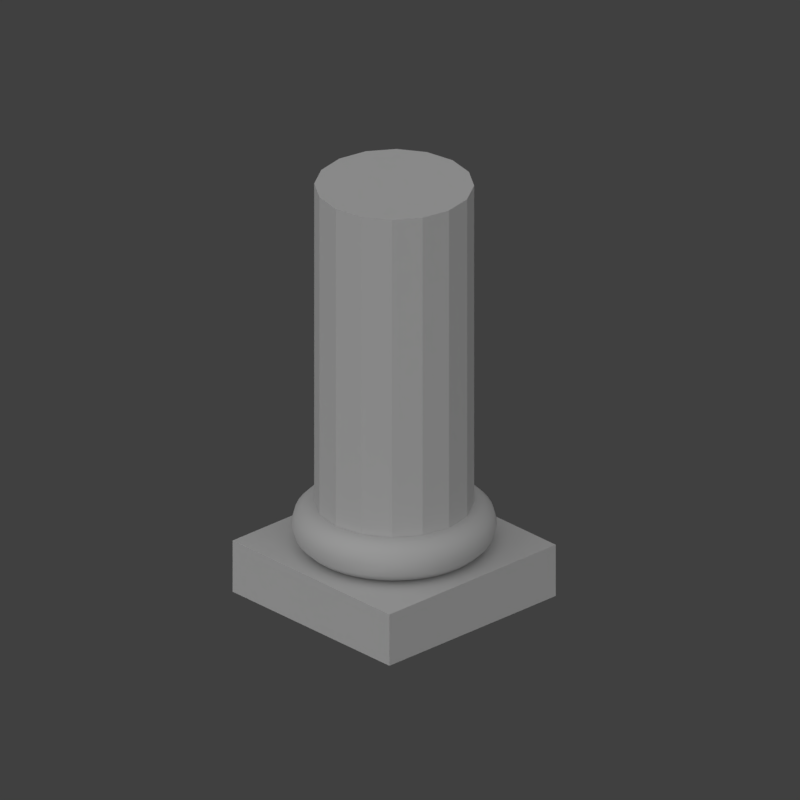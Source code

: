 # Source: marble_column_half.blend  (saved by Blender 2.79.0; exported with 4.5.12 LTS)
import bpy
from mathutils import Matrix  # noqa: F401  (used for matrix-valued properties, if any)

bpy.ops.wm.read_factory_settings(use_empty=True)
scene = bpy.context.scene
scene.name = 'Scene'

# ---- collections
col_collection_1 = bpy.data.collections.new('Collection 1'); scene.collection.children.link(col_collection_1)

# ---- materials (node trees are filled in below, after node groups)
mat_marble = bpy.data.materials.new('marble')
mat_marble.alpha_threshold = 0.0
mat_marble.use_transparent_shadow = False
mat_marble.diffuse_color = (0.6015, 0.6015, 0.6015, 1.0)
mat_marble.roughness = 0.5

# ---- material node trees

# ---- world
world_world = bpy.data.worlds.new('World'); scene.world = world_world
world_world.color = (0.05088, 0.05088, 0.05088)
world_world.use_sun_shadow = False
world_world.sun_shadow_jitter_overblur = 0.0
world_world.cycles.sampling_method = 'MANUAL'
world_world.light_settings.ao_factor = 0.05

# ---- cameras
cam_camera = bpy.data.cameras.new('Camera')
cam_camera.type = 'ORTHO'
cam_camera.clip_end = 100.0
cam_camera.lens = 35.0
cam_camera.sensor_width = 32.0
cam_camera.sensor_height = 18.0
cam_camera.ortho_scale = 7.0
cam_camera.dof.focus_distance = 0.0
cam_camera.dof.aperture_fstop = 128.0

# ---- lights
light_lamp = bpy.data.lights.new('Lamp', 'SUN')
light_lamp.transmission_factor = 0.0
light_lamp.cutoff_distance = 30.0
light_lamp.angle = 2.498
light_lamp.energy = 1.5
light_lamp.shadow_buffer_clip_start = 1.001
light_lamp.shadow_soft_size = 3.0
light_lamp.shadow_cascade_max_distance = 1000.0

# ---- meshes
me_cylinder_002 = bpy.data.meshes.new('Cylinder.002')
me_cylinder_002.from_pydata([(0.0, 0.7, -2.5), (0.0, 0.7, 0.8), (0.2679, 0.6467, -2.5), (0.2679, 0.6467, 0.8), (0.495, 0.495, -2.5), (0.495, 0.495, 0.8), (0.6467, 0.2679, -2.5), (0.6467, 0.2679, 0.8), (0.7, -3.06e-08, -2.5), (0.7, -3.06e-08, 0.8), (0.6467, -0.2679, -2.5), (0.6467, -0.2679, 0.8), (0.495, -0.495, -2.5), (0.495, -0.495, 0.8), (0.2679, -0.6467, -2.5), (0.2679, -0.6467, 0.8), (1.057e-07, -0.7, -2.5), (1.057e-07, -0.7, 0.8), (-0.2679, -0.6467, -2.5), (-0.2679, -0.6467, 0.8), (-0.495, -0.495, -2.5), (-0.495, -0.495, 0.8), (-0.6467, -0.2679, -2.5), (-0.6467, -0.2679, 0.8), (-0.7, 8.347e-09, -2.5), (-0.7, 8.347e-09, 0.8), (-0.6467, 0.2679, -2.5), (-0.6467, 0.2679, 0.8), (-0.495, 0.495, -2.5), (-0.495, 0.495, 0.8), (-0.2679, 0.6467, -2.5), (-0.2679, 0.6467, 0.8)], [], [(0, 1, 3, 2), (2, 3, 5, 4), (4, 5, 7, 6), (6, 7, 9, 8), (8, 9, 11, 10), (10, 11, 13, 12), (12, 13, 15, 14), (14, 15, 17, 16), (16, 17, 19, 18), (18, 19, 21, 20), (20, 21, 23, 22), (22, 23, 25, 24), (24, 25, 27, 26), (26, 27, 29, 28), (3, 1, 31, 29, 27, 25, 23, 21, 19, 17, 15, 13, 11, 9, 7, 5), (28, 29, 31, 30), (30, 31, 1, 0), (0, 2, 4, 6, 8, 10, 12, 14, 16, 18, 20, 22, 24, 26, 28, 30)])
me_cylinder_002.materials.append(mat_marble)
me_cylinder_002.use_remesh_preserve_volume = False
me_cylinder_002.use_remesh_preserve_attributes = False
me_cylinder_002.use_mirror_vertex_groups = False
me_cylinder_002.update()
me_torus = bpy.data.meshes.new('Torus')
me_torus.from_pydata([(0.9, 0.0, 0.0), (0.8732, 0.0, 0.1), (0.8, 0.0, 0.1732), (0.7, 0.0, 0.2), (0.6, 0.0, 0.1732), (0.5268, 0.0, 0.1), (0.5, 0.0, 2.449e-17), (0.5268, 0.0, -0.1), (0.6, 0.0, -0.1732), (0.7, 0.0, -0.2), (0.8, 0.0, -0.1732), (0.8732, 0.0, -0.1), (0.8923, 0.1175, 0.0), (0.8657, 0.114, 0.1), (0.7932, 0.1044, 0.1732), (0.694, 0.09137, 0.2), (0.5949, 0.07832, 0.1732), (0.5223, 0.06876, 0.1), (0.4957, 0.06526, 2.449e-17), (0.5223, 0.06876, -0.1), (0.5949, 0.07832, -0.1732), (0.694, 0.09137, -0.2), (0.7932, 0.1044, -0.1732), (0.8657, 0.114, -0.1), (0.8693, 0.2329, 0.0), (0.8435, 0.226, 0.1), (0.7727, 0.2071, 0.1732), (0.6761, 0.1812, 0.2), (0.5796, 0.1553, 0.1732), (0.5088, 0.1363, 0.1), (0.483, 0.1294, 2.449e-17), (0.5088, 0.1363, -0.1), (0.5796, 0.1553, -0.1732), (0.6761, 0.1812, -0.2), (0.7727, 0.2071, -0.1732), (0.8435, 0.226, -0.1), (0.8315, 0.3444, 0.0), (0.8067, 0.3342, 0.1), (0.7391, 0.3061, 0.1732), (0.6467, 0.2679, 0.2), (0.5543, 0.2296, 0.1732), (0.4867, 0.2016, 0.1), (0.4619, 0.1913, 2.449e-17), (0.4867, 0.2016, -0.1), (0.5543, 0.2296, -0.1732), (0.6467, 0.2679, -0.2), (0.7391, 0.3061, -0.1732), (0.8067, 0.3342, -0.1), (0.7794, 0.45, 0.0), (0.7562, 0.4366, 0.1), (0.6928, 0.4, 0.1732), (0.6062, 0.35, 0.2), (0.5196, 0.3, 0.1732), (0.4562, 0.2634, 0.1), (0.433, 0.25, 2.449e-17), (0.4562, 0.2634, -0.1), (0.5196, 0.3, -0.1732), (0.6062, 0.35, -0.2), (0.6928, 0.4, -0.1732), (0.7562, 0.4366, -0.1), (0.714, 0.5479, 0.0), (0.6928, 0.5316, 0.1), (0.6347, 0.487, 0.1732), (0.5553, 0.4261, 0.2), (0.476, 0.3653, 0.1732), (0.4179, 0.3207, 0.1), (0.3967, 0.3044, 2.449e-17), (0.4179, 0.3207, -0.1), (0.476, 0.3653, -0.1732), (0.5553, 0.4261, -0.2), (0.6347, 0.487, -0.1732), (0.6928, 0.5316, -0.1), (0.6364, 0.6364, 0.0), (0.6174, 0.6174, 0.1), (0.5657, 0.5657, 0.1732), (0.495, 0.495, 0.2), (0.4243, 0.4243, 0.1732), (0.3725, 0.3725, 0.1), (0.3536, 0.3536, 2.449e-17), (0.3725, 0.3725, -0.1), (0.4243, 0.4243, -0.1732), (0.495, 0.495, -0.2), (0.5657, 0.5657, -0.1732), (0.6174, 0.6174, -0.1), (0.5479, 0.714, 0.0), (0.5316, 0.6928, 0.1), (0.487, 0.6347, 0.1732), (0.4261, 0.5553, 0.2), (0.3653, 0.476, 0.1732), (0.3207, 0.4179, 0.1), (0.3044, 0.3967, 2.449e-17), (0.3207, 0.4179, -0.1), (0.3653, 0.476, -0.1732), (0.4261, 0.5553, -0.2), (0.487, 0.6347, -0.1732), (0.5316, 0.6928, -0.1), (0.45, 0.7794, 0.0), (0.4366, 0.7562, 0.1), (0.4, 0.6928, 0.1732), (0.35, 0.6062, 0.2), (0.3, 0.5196, 0.1732), (0.2634, 0.4562, 0.1), (0.25, 0.433, 2.449e-17), (0.2634, 0.4562, -0.1), (0.3, 0.5196, -0.1732), (0.35, 0.6062, -0.2), (0.4, 0.6928, -0.1732), (0.4366, 0.7562, -0.1), (0.3444, 0.8315, 0.0), (0.3342, 0.8067, 0.1), (0.3061, 0.7391, 0.1732), (0.2679, 0.6467, 0.2), (0.2296, 0.5543, 0.1732), (0.2016, 0.4867, 0.1), (0.1913, 0.4619, 2.449e-17), (0.2016, 0.4867, -0.1), (0.2296, 0.5543, -0.1732), (0.2679, 0.6467, -0.2), (0.3061, 0.7391, -0.1732), (0.3342, 0.8067, -0.1), (0.2329, 0.8693, 0.0), (0.226, 0.8435, 0.1), (0.2071, 0.7727, 0.1732), (0.1812, 0.6761, 0.2), (0.1553, 0.5796, 0.1732), (0.1363, 0.5088, 0.1), (0.1294, 0.483, 2.449e-17), (0.1363, 0.5088, -0.1), (0.1553, 0.5796, -0.1732), (0.1812, 0.6761, -0.2), (0.2071, 0.7727, -0.1732), (0.226, 0.8435, -0.1), (0.1175, 0.8923, 0.0), (0.114, 0.8657, 0.1), (0.1044, 0.7932, 0.1732), (0.09137, 0.694, 0.2), (0.07832, 0.5949, 0.1732), (0.06876, 0.5223, 0.1), (0.06526, 0.4957, 2.449e-17), (0.06876, 0.5223, -0.1), (0.07832, 0.5949, -0.1732), (0.09137, 0.694, -0.2), (0.1044, 0.7932, -0.1732), (0.114, 0.8657, -0.1), (6.795e-08, 0.9, 0.0), (6.593e-08, 0.8732, 0.1), (6.04e-08, 0.8, 0.1732), (5.285e-08, 0.7, 0.2), (4.53e-08, 0.6, 0.1732), (3.977e-08, 0.5268, 0.1), (3.775e-08, 0.5, 2.449e-17), (3.977e-08, 0.5268, -0.1), (4.53e-08, 0.6, -0.1732), (5.285e-08, 0.7, -0.2), (6.04e-08, 0.8, -0.1732), (6.593e-08, 0.8732, -0.1), (-0.1175, 0.8923, 0.0), (-0.114, 0.8657, 0.1), (-0.1044, 0.7932, 0.1732), (-0.09137, 0.694, 0.2), (-0.07832, 0.5949, 0.1732), (-0.06876, 0.5223, 0.1), (-0.06526, 0.4957, 2.449e-17), (-0.06876, 0.5223, -0.1), (-0.07832, 0.5949, -0.1732), (-0.09137, 0.694, -0.2), (-0.1044, 0.7932, -0.1732), (-0.114, 0.8657, -0.1), (-0.2329, 0.8693, 0.0), (-0.226, 0.8435, 0.1), (-0.2071, 0.7727, 0.1732), (-0.1812, 0.6761, 0.2), (-0.1553, 0.5796, 0.1732), (-0.1363, 0.5088, 0.1), (-0.1294, 0.483, 2.449e-17), (-0.1363, 0.5088, -0.1), (-0.1553, 0.5796, -0.1732), (-0.1812, 0.6761, -0.2), (-0.2071, 0.7727, -0.1732), (-0.226, 0.8435, -0.1), (-0.3444, 0.8315, 0.0), (-0.3342, 0.8067, 0.1), (-0.3061, 0.7391, 0.1732), (-0.2679, 0.6467, 0.2), (-0.2296, 0.5543, 0.1732), (-0.2016, 0.4867, 0.1), (-0.1913, 0.4619, 2.449e-17), (-0.2016, 0.4867, -0.1), (-0.2296, 0.5543, -0.1732), (-0.2679, 0.6467, -0.2), (-0.3061, 0.7391, -0.1732), (-0.3342, 0.8067, -0.1), (-0.45, 0.7794, 0.0), (-0.4366, 0.7562, 0.1), (-0.4, 0.6928, 0.1732), (-0.35, 0.6062, 0.2), (-0.3, 0.5196, 0.1732), (-0.2634, 0.4562, 0.1), (-0.25, 0.433, 2.449e-17), (-0.2634, 0.4562, -0.1), (-0.3, 0.5196, -0.1732), (-0.35, 0.6062, -0.2), (-0.4, 0.6928, -0.1732), (-0.4366, 0.7562, -0.1), (-0.5479, 0.714, 0.0), (-0.5316, 0.6928, 0.1), (-0.487, 0.6347, 0.1732), (-0.4261, 0.5553, 0.2), (-0.3653, 0.476, 0.1732), (-0.3207, 0.4179, 0.1), (-0.3044, 0.3967, 2.449e-17), (-0.3207, 0.4179, -0.1), (-0.3653, 0.476, -0.1732), (-0.4261, 0.5553, -0.2), (-0.487, 0.6347, -0.1732), (-0.5316, 0.6928, -0.1), (-0.6364, 0.6364, 0.0), (-0.6174, 0.6174, 0.1), (-0.5657, 0.5657, 0.1732), (-0.495, 0.495, 0.2), (-0.4243, 0.4243, 0.1732), (-0.3725, 0.3725, 0.1), (-0.3536, 0.3536, 2.449e-17), (-0.3725, 0.3725, -0.1), (-0.4243, 0.4243, -0.1732), (-0.495, 0.495, -0.2), (-0.5657, 0.5657, -0.1732), (-0.6174, 0.6174, -0.1), (-0.714, 0.5479, 0.0), (-0.6928, 0.5316, 0.1), (-0.6347, 0.487, 0.1732), (-0.5553, 0.4261, 0.2), (-0.476, 0.3653, 0.1732), (-0.4179, 0.3207, 0.1), (-0.3967, 0.3044, 2.449e-17), (-0.4179, 0.3207, -0.1), (-0.476, 0.3653, -0.1732), (-0.5553, 0.4261, -0.2), (-0.6347, 0.487, -0.1732), (-0.6928, 0.5316, -0.1), (-0.7794, 0.45, 0.0), (-0.7562, 0.4366, 0.1), (-0.6928, 0.4, 0.1732), (-0.6062, 0.35, 0.2), (-0.5196, 0.3, 0.1732), (-0.4562, 0.2634, 0.1), (-0.433, 0.25, 2.449e-17), (-0.4562, 0.2634, -0.1), (-0.5196, 0.3, -0.1732), (-0.6062, 0.35, -0.2), (-0.6928, 0.4, -0.1732), (-0.7562, 0.4366, -0.1), (-0.8315, 0.3444, 0.0), (-0.8067, 0.3342, 0.1), (-0.7391, 0.3061, 0.1732), (-0.6467, 0.2679, 0.2), (-0.5543, 0.2296, 0.1732), (-0.4867, 0.2016, 0.1), (-0.4619, 0.1913, 2.449e-17), (-0.4867, 0.2016, -0.1), (-0.5543, 0.2296, -0.1732), (-0.6467, 0.2679, -0.2), (-0.7391, 0.3061, -0.1732), (-0.8067, 0.3342, -0.1), (-0.8693, 0.2329, 0.0), (-0.8435, 0.226, 0.1), (-0.7727, 0.2071, 0.1732), (-0.6761, 0.1812, 0.2), (-0.5796, 0.1553, 0.1732), (-0.5088, 0.1363, 0.1), (-0.483, 0.1294, 2.449e-17), (-0.5088, 0.1363, -0.1), (-0.5796, 0.1553, -0.1732), (-0.6761, 0.1812, -0.2), (-0.7727, 0.2071, -0.1732), (-0.8435, 0.226, -0.1), (-0.8923, 0.1175, 0.0), (-0.8657, 0.114, 0.1), (-0.7932, 0.1044, 0.1732), (-0.694, 0.09137, 0.2), (-0.5949, 0.07832, 0.1732), (-0.5223, 0.06876, 0.1), (-0.4957, 0.06526, 2.449e-17), (-0.5223, 0.06876, -0.1), (-0.5949, 0.07832, -0.1732), (-0.694, 0.09137, -0.2), (-0.7932, 0.1044, -0.1732), (-0.8657, 0.114, -0.1), (-0.9, 7.868e-08, 0.0), (-0.8732, 7.634e-08, 0.1), (-0.8, 6.994e-08, 0.1732), (-0.7, 6.12e-08, 0.2), (-0.6, 5.245e-08, 0.1732), (-0.5268, 4.605e-08, 0.1), (-0.5, 4.371e-08, 2.449e-17), (-0.5268, 4.605e-08, -0.1), (-0.6, 5.245e-08, -0.1732), (-0.7, 6.12e-08, -0.2), (-0.8, 6.994e-08, -0.1732), (-0.8732, 7.634e-08, -0.1), (-0.8923, -0.1175, 0.0), (-0.8657, -0.114, 0.1), (-0.7932, -0.1044, 0.1732), (-0.694, -0.09137, 0.2), (-0.5949, -0.07832, 0.1732), (-0.5223, -0.06876, 0.1), (-0.4957, -0.06526, 2.449e-17), (-0.5223, -0.06876, -0.1), (-0.5949, -0.07832, -0.1732), (-0.694, -0.09137, -0.2), (-0.7932, -0.1044, -0.1732), (-0.8657, -0.114, -0.1), (-0.8693, -0.2329, 0.0), (-0.8435, -0.226, 0.1), (-0.7727, -0.2071, 0.1732), (-0.6761, -0.1812, 0.2), (-0.5796, -0.1553, 0.1732), (-0.5088, -0.1363, 0.1), (-0.483, -0.1294, 2.449e-17), (-0.5088, -0.1363, -0.1), (-0.5796, -0.1553, -0.1732), (-0.6761, -0.1812, -0.2), (-0.7727, -0.2071, -0.1732), (-0.8435, -0.226, -0.1), (-0.8315, -0.3444, 0.0), (-0.8067, -0.3342, 0.1), (-0.7391, -0.3061, 0.1732), (-0.6467, -0.2679, 0.2), (-0.5543, -0.2296, 0.1732), (-0.4867, -0.2016, 0.1), (-0.4619, -0.1913, 2.449e-17), (-0.4867, -0.2016, -0.1), (-0.5543, -0.2296, -0.1732), (-0.6467, -0.2679, -0.2), (-0.7391, -0.3061, -0.1732), (-0.8067, -0.3342, -0.1), (-0.7794, -0.45, 0.0), (-0.7562, -0.4366, 0.1), (-0.6928, -0.4, 0.1732), (-0.6062, -0.35, 0.2), (-0.5196, -0.3, 0.1732), (-0.4562, -0.2634, 0.1), (-0.433, -0.25, 2.449e-17), (-0.4562, -0.2634, -0.1), (-0.5196, -0.3, -0.1732), (-0.6062, -0.35, -0.2), (-0.6928, -0.4, -0.1732), (-0.7562, -0.4366, -0.1), (-0.714, -0.5479, 0.0), (-0.6928, -0.5316, 0.1), (-0.6347, -0.487, 0.1732), (-0.5553, -0.4261, 0.2), (-0.476, -0.3653, 0.1732), (-0.4179, -0.3207, 0.1), (-0.3967, -0.3044, 2.449e-17), (-0.4179, -0.3207, -0.1), (-0.476, -0.3653, -0.1732), (-0.5553, -0.4261, -0.2), (-0.6347, -0.487, -0.1732), (-0.6928, -0.5316, -0.1), (-0.6364, -0.6364, 0.0), (-0.6174, -0.6174, 0.1), (-0.5657, -0.5657, 0.1732), (-0.495, -0.495, 0.2), (-0.4243, -0.4243, 0.1732), (-0.3725, -0.3725, 0.1), (-0.3536, -0.3536, 2.449e-17), (-0.3725, -0.3725, -0.1), (-0.4243, -0.4243, -0.1732), (-0.495, -0.495, -0.2), (-0.5657, -0.5657, -0.1732), (-0.6174, -0.6174, -0.1), (-0.5479, -0.714, 0.0), (-0.5316, -0.6928, 0.1), (-0.487, -0.6347, 0.1732), (-0.4261, -0.5553, 0.2), (-0.3653, -0.476, 0.1732), (-0.3207, -0.4179, 0.1), (-0.3044, -0.3967, 2.449e-17), (-0.3207, -0.4179, -0.1), (-0.3653, -0.476, -0.1732), (-0.4261, -0.5553, -0.2), (-0.487, -0.6347, -0.1732), (-0.5316, -0.6928, -0.1), (-0.45, -0.7794, 0.0), (-0.4366, -0.7562, 0.1), (-0.4, -0.6928, 0.1732), (-0.35, -0.6062, 0.2), (-0.3, -0.5196, 0.1732), (-0.2634, -0.4562, 0.1), (-0.25, -0.433, 2.449e-17), (-0.2634, -0.4562, -0.1), (-0.3, -0.5196, -0.1732), (-0.35, -0.6062, -0.2), (-0.4, -0.6928, -0.1732), (-0.4366, -0.7562, -0.1), (-0.3444, -0.8315, 0.0), (-0.3342, -0.8067, 0.1), (-0.3061, -0.7391, 0.1732), (-0.2679, -0.6467, 0.2), (-0.2296, -0.5543, 0.1732), (-0.2016, -0.4867, 0.1), (-0.1913, -0.4619, 2.449e-17), (-0.2016, -0.4867, -0.1), (-0.2296, -0.5543, -0.1732), (-0.2679, -0.6467, -0.2), (-0.3061, -0.7391, -0.1732), (-0.3342, -0.8067, -0.1), (-0.2329, -0.8693, 0.0), (-0.226, -0.8435, 0.1), (-0.2071, -0.7727, 0.1732), (-0.1812, -0.6761, 0.2), (-0.1553, -0.5796, 0.1732), (-0.1363, -0.5088, 0.1), (-0.1294, -0.483, 2.449e-17), (-0.1363, -0.5088, -0.1), (-0.1553, -0.5796, -0.1732), (-0.1812, -0.6761, -0.2), (-0.2071, -0.7727, -0.1732), (-0.226, -0.8435, -0.1), (-0.1175, -0.8923, 0.0), (-0.114, -0.8657, 0.1), (-0.1044, -0.7932, 0.1732), (-0.09137, -0.694, 0.2), (-0.07832, -0.5949, 0.1732), (-0.06876, -0.5223, 0.1), (-0.06526, -0.4957, 2.449e-17), (-0.06876, -0.5223, -0.1), (-0.07832, -0.5949, -0.1732), (-0.09137, -0.694, -0.2), (-0.1044, -0.7932, -0.1732), (-0.114, -0.8657, -0.1), (6.795e-08, -0.9, 0.0), (6.593e-08, -0.8732, 0.1), (6.04e-08, -0.8, 0.1732), (5.285e-08, -0.7, 0.2), (4.53e-08, -0.6, 0.1732), (3.977e-08, -0.5268, 0.1), (3.775e-08, -0.5, 2.449e-17), (3.977e-08, -0.5268, -0.1), (4.53e-08, -0.6, -0.1732), (5.285e-08, -0.7, -0.2), (6.04e-08, -0.8, -0.1732), (6.593e-08, -0.8732, -0.1), (0.1175, -0.8923, 0.0), (0.114, -0.8657, 0.1), (0.1044, -0.7932, 0.1732), (0.09137, -0.694, 0.2), (0.07832, -0.5949, 0.1732), (0.06876, -0.5223, 0.1), (0.06526, -0.4957, 2.449e-17), (0.06876, -0.5223, -0.1), (0.07832, -0.5949, -0.1732), (0.09137, -0.694, -0.2), (0.1044, -0.7932, -0.1732), (0.114, -0.8657, -0.1), (0.2329, -0.8693, 0.0), (0.226, -0.8435, 0.1), (0.2071, -0.7727, 0.1732), (0.1812, -0.6761, 0.2), (0.1553, -0.5796, 0.1732), (0.1363, -0.5088, 0.1), (0.1294, -0.483, 2.449e-17), (0.1363, -0.5088, -0.1), (0.1553, -0.5796, -0.1732), (0.1812, -0.6761, -0.2), (0.2071, -0.7727, -0.1732), (0.226, -0.8435, -0.1), (0.3444, -0.8315, 0.0), (0.3342, -0.8067, 0.1), (0.3061, -0.7391, 0.1732), (0.2679, -0.6467, 0.2), (0.2296, -0.5543, 0.1732), (0.2016, -0.4867, 0.1), (0.1913, -0.4619, 2.449e-17), (0.2016, -0.4867, -0.1), (0.2296, -0.5543, -0.1732), (0.2679, -0.6467, -0.2), (0.3061, -0.7391, -0.1732), (0.3342, -0.8067, -0.1), (0.45, -0.7794, 0.0), (0.4366, -0.7562, 0.1), (0.4, -0.6928, 0.1732), (0.35, -0.6062, 0.2), (0.3, -0.5196, 0.1732), (0.2634, -0.4562, 0.1), (0.25, -0.433, 2.449e-17), (0.2634, -0.4562, -0.1), (0.3, -0.5196, -0.1732), (0.35, -0.6062, -0.2), (0.4, -0.6928, -0.1732), (0.4366, -0.7562, -0.1), (0.5479, -0.714, 0.0), (0.5316, -0.6928, 0.1), (0.487, -0.6347, 0.1732), (0.4261, -0.5553, 0.2), (0.3653, -0.476, 0.1732), (0.3207, -0.4179, 0.1), (0.3044, -0.3967, 2.449e-17), (0.3207, -0.4179, -0.1), (0.3653, -0.476, -0.1732), (0.4261, -0.5553, -0.2), (0.487, -0.6347, -0.1732), (0.5316, -0.6928, -0.1), (0.6364, -0.6364, 0.0), (0.6174, -0.6174, 0.1), (0.5657, -0.5657, 0.1732), (0.495, -0.495, 0.2), (0.4243, -0.4243, 0.1732), (0.3725, -0.3725, 0.1), (0.3536, -0.3536, 2.449e-17), (0.3725, -0.3725, -0.1), (0.4243, -0.4243, -0.1732), (0.495, -0.495, -0.2), (0.5657, -0.5657, -0.1732), (0.6174, -0.6174, -0.1), (0.714, -0.5479, 0.0), (0.6928, -0.5316, 0.1), (0.6347, -0.487, 0.1732), (0.5553, -0.4261, 0.2), (0.476, -0.3653, 0.1732), (0.4179, -0.3207, 0.1), (0.3967, -0.3044, 2.449e-17), (0.4179, -0.3207, -0.1), (0.476, -0.3653, -0.1732), (0.5553, -0.4261, -0.2), (0.6347, -0.487, -0.1732), (0.6928, -0.5316, -0.1), (0.7794, -0.45, 0.0), (0.7562, -0.4366, 0.1), (0.6928, -0.4, 0.1732), (0.6062, -0.35, 0.2), (0.5196, -0.3, 0.1732), (0.4562, -0.2634, 0.1), (0.433, -0.25, 2.449e-17), (0.4562, -0.2634, -0.1), (0.5196, -0.3, -0.1732), (0.6062, -0.35, -0.2), (0.6928, -0.4, -0.1732), (0.7562, -0.4366, -0.1), (0.8315, -0.3444, 0.0), (0.8067, -0.3342, 0.1), (0.7391, -0.3061, 0.1732), (0.6467, -0.2679, 0.2), (0.5543, -0.2296, 0.1732), (0.4867, -0.2016, 0.1), (0.4619, -0.1913, 2.449e-17), (0.4867, -0.2016, -0.1), (0.5543, -0.2296, -0.1732), (0.6467, -0.2679, -0.2), (0.7391, -0.3061, -0.1732), (0.8067, -0.3342, -0.1), (0.8693, -0.2329, 0.0), (0.8435, -0.226, 0.1), (0.7727, -0.2071, 0.1732), (0.6761, -0.1812, 0.2), (0.5796, -0.1553, 0.1732), (0.5088, -0.1363, 0.1), (0.483, -0.1294, 2.449e-17), (0.5088, -0.1363, -0.1), (0.5796, -0.1553, -0.1732), (0.6761, -0.1812, -0.2), (0.7727, -0.2071, -0.1732), (0.8435, -0.226, -0.1), (0.8923, -0.1175, 0.0), (0.8657, -0.114, 0.1), (0.7932, -0.1044, 0.1732), (0.694, -0.09137, 0.2), (0.5949, -0.07832, 0.1732), (0.5223, -0.06876, 0.1), (0.4957, -0.06526, 2.449e-17), (0.5223, -0.06876, -0.1), (0.5949, -0.07832, -0.1732), (0.694, -0.09137, -0.2), (0.7932, -0.1044, -0.1732), (0.8657, -0.114, -0.1)], [], [(0, 12, 13, 1), (1, 13, 14, 2), (2, 14, 15, 3), (3, 15, 16, 4), (4, 16, 17, 5), (5, 17, 18, 6), (6, 18, 19, 7), (7, 19, 20, 8), (8, 20, 21, 9), (9, 21, 22, 10), (10, 22, 23, 11), (11, 23, 12, 0), (12, 24, 25, 13), (13, 25, 26, 14), (14, 26, 27, 15), (15, 27, 28, 16), (16, 28, 29, 17), (17, 29, 30, 18), (18, 30, 31, 19), (19, 31, 32, 20), (20, 32, 33, 21), (21, 33, 34, 22), (22, 34, 35, 23), (23, 35, 24, 12), (24, 36, 37, 25), (25, 37, 38, 26), (26, 38, 39, 27), (27, 39, 40, 28), (28, 40, 41, 29), (29, 41, 42, 30), (30, 42, 43, 31), (31, 43, 44, 32), (32, 44, 45, 33), (33, 45, 46, 34), (34, 46, 47, 35), (35, 47, 36, 24), (36, 48, 49, 37), (37, 49, 50, 38), (38, 50, 51, 39), (39, 51, 52, 40), (40, 52, 53, 41), (41, 53, 54, 42), (42, 54, 55, 43), (43, 55, 56, 44), (44, 56, 57, 45), (45, 57, 58, 46), (46, 58, 59, 47), (47, 59, 48, 36), (48, 60, 61, 49), (49, 61, 62, 50), (50, 62, 63, 51), (51, 63, 64, 52), (52, 64, 65, 53), (53, 65, 66, 54), (54, 66, 67, 55), (55, 67, 68, 56), (56, 68, 69, 57), (57, 69, 70, 58), (58, 70, 71, 59), (59, 71, 60, 48), (60, 72, 73, 61), (61, 73, 74, 62), (62, 74, 75, 63), (63, 75, 76, 64), (64, 76, 77, 65), (65, 77, 78, 66), (66, 78, 79, 67), (67, 79, 80, 68), (68, 80, 81, 69), (69, 81, 82, 70), (70, 82, 83, 71), (71, 83, 72, 60), (72, 84, 85, 73), (73, 85, 86, 74), (74, 86, 87, 75), (75, 87, 88, 76), (76, 88, 89, 77), (77, 89, 90, 78), (78, 90, 91, 79), (79, 91, 92, 80), (80, 92, 93, 81), (81, 93, 94, 82), (82, 94, 95, 83), (83, 95, 84, 72), (84, 96, 97, 85), (85, 97, 98, 86), (86, 98, 99, 87), (87, 99, 100, 88), (88, 100, 101, 89), (89, 101, 102, 90), (90, 102, 103, 91), (91, 103, 104, 92), (92, 104, 105, 93), (93, 105, 106, 94), (94, 106, 107, 95), (95, 107, 96, 84), (96, 108, 109, 97), (97, 109, 110, 98), (98, 110, 111, 99), (99, 111, 112, 100), (100, 112, 113, 101), (101, 113, 114, 102), (102, 114, 115, 103), (103, 115, 116, 104), (104, 116, 117, 105), (105, 117, 118, 106), (106, 118, 119, 107), (107, 119, 108, 96), (108, 120, 121, 109), (109, 121, 122, 110), (110, 122, 123, 111), (111, 123, 124, 112), (112, 124, 125, 113), (113, 125, 126, 114), (114, 126, 127, 115), (115, 127, 128, 116), (116, 128, 129, 117), (117, 129, 130, 118), (118, 130, 131, 119), (119, 131, 120, 108), (120, 132, 133, 121), (121, 133, 134, 122), (122, 134, 135, 123), (123, 135, 136, 124), (124, 136, 137, 125), (125, 137, 138, 126), (126, 138, 139, 127), (127, 139, 140, 128), (128, 140, 141, 129), (129, 141, 142, 130), (130, 142, 143, 131), (131, 143, 132, 120), (132, 144, 145, 133), (133, 145, 146, 134), (134, 146, 147, 135), (135, 147, 148, 136), (136, 148, 149, 137), (137, 149, 150, 138), (138, 150, 151, 139), (139, 151, 152, 140), (140, 152, 153, 141), (141, 153, 154, 142), (142, 154, 155, 143), (143, 155, 144, 132), (144, 156, 157, 145), (145, 157, 158, 146), (146, 158, 159, 147), (147, 159, 160, 148), (148, 160, 161, 149), (149, 161, 162, 150), (150, 162, 163, 151), (151, 163, 164, 152), (152, 164, 165, 153), (153, 165, 166, 154), (154, 166, 167, 155), (155, 167, 156, 144), (156, 168, 169, 157), (157, 169, 170, 158), (158, 170, 171, 159), (159, 171, 172, 160), (160, 172, 173, 161), (161, 173, 174, 162), (162, 174, 175, 163), (163, 175, 176, 164), (164, 176, 177, 165), (165, 177, 178, 166), (166, 178, 179, 167), (167, 179, 168, 156), (168, 180, 181, 169), (169, 181, 182, 170), (170, 182, 183, 171), (171, 183, 184, 172), (172, 184, 185, 173), (173, 185, 186, 174), (174, 186, 187, 175), (175, 187, 188, 176), (176, 188, 189, 177), (177, 189, 190, 178), (178, 190, 191, 179), (179, 191, 180, 168), (180, 192, 193, 181), (181, 193, 194, 182), (182, 194, 195, 183), (183, 195, 196, 184), (184, 196, 197, 185), (185, 197, 198, 186), (186, 198, 199, 187), (187, 199, 200, 188), (188, 200, 201, 189), (189, 201, 202, 190), (190, 202, 203, 191), (191, 203, 192, 180), (192, 204, 205, 193), (193, 205, 206, 194), (194, 206, 207, 195), (195, 207, 208, 196), (196, 208, 209, 197), (197, 209, 210, 198), (198, 210, 211, 199), (199, 211, 212, 200), (200, 212, 213, 201), (201, 213, 214, 202), (202, 214, 215, 203), (203, 215, 204, 192), (204, 216, 217, 205), (205, 217, 218, 206), (206, 218, 219, 207), (207, 219, 220, 208), (208, 220, 221, 209), (209, 221, 222, 210), (210, 222, 223, 211), (211, 223, 224, 212), (212, 224, 225, 213), (213, 225, 226, 214), (214, 226, 227, 215), (215, 227, 216, 204), (216, 228, 229, 217), (217, 229, 230, 218), (218, 230, 231, 219), (219, 231, 232, 220), (220, 232, 233, 221), (221, 233, 234, 222), (222, 234, 235, 223), (223, 235, 236, 224), (224, 236, 237, 225), (225, 237, 238, 226), (226, 238, 239, 227), (227, 239, 228, 216), (228, 240, 241, 229), (229, 241, 242, 230), (230, 242, 243, 231), (231, 243, 244, 232), (232, 244, 245, 233), (233, 245, 246, 234), (234, 246, 247, 235), (235, 247, 248, 236), (236, 248, 249, 237), (237, 249, 250, 238), (238, 250, 251, 239), (239, 251, 240, 228), (240, 252, 253, 241), (241, 253, 254, 242), (242, 254, 255, 243), (243, 255, 256, 244), (244, 256, 257, 245), (245, 257, 258, 246), (246, 258, 259, 247), (247, 259, 260, 248), (248, 260, 261, 249), (249, 261, 262, 250), (250, 262, 263, 251), (251, 263, 252, 240), (252, 264, 265, 253), (253, 265, 266, 254), (254, 266, 267, 255), (255, 267, 268, 256), (256, 268, 269, 257), (257, 269, 270, 258), (258, 270, 271, 259), (259, 271, 272, 260), (260, 272, 273, 261), (261, 273, 274, 262), (262, 274, 275, 263), (263, 275, 264, 252), (264, 276, 277, 265), (265, 277, 278, 266), (266, 278, 279, 267), (267, 279, 280, 268), (268, 280, 281, 269), (269, 281, 282, 270), (270, 282, 283, 271), (271, 283, 284, 272), (272, 284, 285, 273), (273, 285, 286, 274), (274, 286, 287, 275), (275, 287, 276, 264), (276, 288, 289, 277), (277, 289, 290, 278), (278, 290, 291, 279), (279, 291, 292, 280), (280, 292, 293, 281), (281, 293, 294, 282), (282, 294, 295, 283), (283, 295, 296, 284), (284, 296, 297, 285), (285, 297, 298, 286), (286, 298, 299, 287), (287, 299, 288, 276), (288, 300, 301, 289), (289, 301, 302, 290), (290, 302, 303, 291), (291, 303, 304, 292), (292, 304, 305, 293), (293, 305, 306, 294), (294, 306, 307, 295), (295, 307, 308, 296), (296, 308, 309, 297), (297, 309, 310, 298), (298, 310, 311, 299), (299, 311, 300, 288), (300, 312, 313, 301), (301, 313, 314, 302), (302, 314, 315, 303), (303, 315, 316, 304), (304, 316, 317, 305), (305, 317, 318, 306), (306, 318, 319, 307), (307, 319, 320, 308), (308, 320, 321, 309), (309, 321, 322, 310), (310, 322, 323, 311), (311, 323, 312, 300), (312, 324, 325, 313), (313, 325, 326, 314), (314, 326, 327, 315), (315, 327, 328, 316), (316, 328, 329, 317), (317, 329, 330, 318), (318, 330, 331, 319), (319, 331, 332, 320), (320, 332, 333, 321), (321, 333, 334, 322), (322, 334, 335, 323), (323, 335, 324, 312), (324, 336, 337, 325), (325, 337, 338, 326), (326, 338, 339, 327), (327, 339, 340, 328), (328, 340, 341, 329), (329, 341, 342, 330), (330, 342, 343, 331), (331, 343, 344, 332), (332, 344, 345, 333), (333, 345, 346, 334), (334, 346, 347, 335), (335, 347, 336, 324), (336, 348, 349, 337), (337, 349, 350, 338), (338, 350, 351, 339), (339, 351, 352, 340), (340, 352, 353, 341), (341, 353, 354, 342), (342, 354, 355, 343), (343, 355, 356, 344), (344, 356, 357, 345), (345, 357, 358, 346), (346, 358, 359, 347), (347, 359, 348, 336), (348, 360, 361, 349), (349, 361, 362, 350), (350, 362, 363, 351), (351, 363, 364, 352), (352, 364, 365, 353), (353, 365, 366, 354), (354, 366, 367, 355), (355, 367, 368, 356), (356, 368, 369, 357), (357, 369, 370, 358), (358, 370, 371, 359), (359, 371, 360, 348), (360, 372, 373, 361), (361, 373, 374, 362), (362, 374, 375, 363), (363, 375, 376, 364), (364, 376, 377, 365), (365, 377, 378, 366), (366, 378, 379, 367), (367, 379, 380, 368), (368, 380, 381, 369), (369, 381, 382, 370), (370, 382, 383, 371), (371, 383, 372, 360), (372, 384, 385, 373), (373, 385, 386, 374), (374, 386, 387, 375), (375, 387, 388, 376), (376, 388, 389, 377), (377, 389, 390, 378), (378, 390, 391, 379), (379, 391, 392, 380), (380, 392, 393, 381), (381, 393, 394, 382), (382, 394, 395, 383), (383, 395, 384, 372), (384, 396, 397, 385), (385, 397, 398, 386), (386, 398, 399, 387), (387, 399, 400, 388), (388, 400, 401, 389), (389, 401, 402, 390), (390, 402, 403, 391), (391, 403, 404, 392), (392, 404, 405, 393), (393, 405, 406, 394), (394, 406, 407, 395), (395, 407, 396, 384), (396, 408, 409, 397), (397, 409, 410, 398), (398, 410, 411, 399), (399, 411, 412, 400), (400, 412, 413, 401), (401, 413, 414, 402), (402, 414, 415, 403), (403, 415, 416, 404), (404, 416, 417, 405), (405, 417, 418, 406), (406, 418, 419, 407), (407, 419, 408, 396), (408, 420, 421, 409), (409, 421, 422, 410), (410, 422, 423, 411), (411, 423, 424, 412), (412, 424, 425, 413), (413, 425, 426, 414), (414, 426, 427, 415), (415, 427, 428, 416), (416, 428, 429, 417), (417, 429, 430, 418), (418, 430, 431, 419), (419, 431, 420, 408), (420, 432, 433, 421), (421, 433, 434, 422), (422, 434, 435, 423), (423, 435, 436, 424), (424, 436, 437, 425), (425, 437, 438, 426), (426, 438, 439, 427), (427, 439, 440, 428), (428, 440, 441, 429), (429, 441, 442, 430), (430, 442, 443, 431), (431, 443, 432, 420), (432, 444, 445, 433), (433, 445, 446, 434), (434, 446, 447, 435), (435, 447, 448, 436), (436, 448, 449, 437), (437, 449, 450, 438), (438, 450, 451, 439), (439, 451, 452, 440), (440, 452, 453, 441), (441, 453, 454, 442), (442, 454, 455, 443), (443, 455, 444, 432), (444, 456, 457, 445), (445, 457, 458, 446), (446, 458, 459, 447), (447, 459, 460, 448), (448, 460, 461, 449), (449, 461, 462, 450), (450, 462, 463, 451), (451, 463, 464, 452), (452, 464, 465, 453), (453, 465, 466, 454), (454, 466, 467, 455), (455, 467, 456, 444), (456, 468, 469, 457), (457, 469, 470, 458), (458, 470, 471, 459), (459, 471, 472, 460), (460, 472, 473, 461), (461, 473, 474, 462), (462, 474, 475, 463), (463, 475, 476, 464), (464, 476, 477, 465), (465, 477, 478, 466), (466, 478, 479, 467), (467, 479, 468, 456), (468, 480, 481, 469), (469, 481, 482, 470), (470, 482, 483, 471), (471, 483, 484, 472), (472, 484, 485, 473), (473, 485, 486, 474), (474, 486, 487, 475), (475, 487, 488, 476), (476, 488, 489, 477), (477, 489, 490, 478), (478, 490, 491, 479), (479, 491, 480, 468), (480, 492, 493, 481), (481, 493, 494, 482), (482, 494, 495, 483), (483, 495, 496, 484), (484, 496, 497, 485), (485, 497, 498, 486), (486, 498, 499, 487), (487, 499, 500, 488), (488, 500, 501, 489), (489, 501, 502, 490), (490, 502, 503, 491), (491, 503, 492, 480), (492, 504, 505, 493), (493, 505, 506, 494), (494, 506, 507, 495), (495, 507, 508, 496), (496, 508, 509, 497), (497, 509, 510, 498), (498, 510, 511, 499), (499, 511, 512, 500), (500, 512, 513, 501), (501, 513, 514, 502), (502, 514, 515, 503), (503, 515, 504, 492), (504, 516, 517, 505), (505, 517, 518, 506), (506, 518, 519, 507), (507, 519, 520, 508), (508, 520, 521, 509), (509, 521, 522, 510), (510, 522, 523, 511), (511, 523, 524, 512), (512, 524, 525, 513), (513, 525, 526, 514), (514, 526, 527, 515), (515, 527, 516, 504), (516, 528, 529, 517), (517, 529, 530, 518), (518, 530, 531, 519), (519, 531, 532, 520), (520, 532, 533, 521), (521, 533, 534, 522), (522, 534, 535, 523), (523, 535, 536, 524), (524, 536, 537, 525), (525, 537, 538, 526), (526, 538, 539, 527), (527, 539, 528, 516), (528, 540, 541, 529), (529, 541, 542, 530), (530, 542, 543, 531), (531, 543, 544, 532), (532, 544, 545, 533), (533, 545, 546, 534), (534, 546, 547, 535), (535, 547, 548, 536), (536, 548, 549, 537), (537, 549, 550, 538), (538, 550, 551, 539), (539, 551, 540, 528), (540, 552, 553, 541), (541, 553, 554, 542), (542, 554, 555, 543), (543, 555, 556, 544), (544, 556, 557, 545), (545, 557, 558, 546), (546, 558, 559, 547), (547, 559, 560, 548), (548, 560, 561, 549), (549, 561, 562, 550), (550, 562, 563, 551), (551, 563, 552, 540), (552, 564, 565, 553), (553, 565, 566, 554), (554, 566, 567, 555), (555, 567, 568, 556), (556, 568, 569, 557), (557, 569, 570, 558), (558, 570, 571, 559), (559, 571, 572, 560), (560, 572, 573, 561), (561, 573, 574, 562), (562, 574, 575, 563), (563, 575, 564, 552), (564, 0, 1, 565), (565, 1, 2, 566), (566, 2, 3, 567), (567, 3, 4, 568), (568, 4, 5, 569), (569, 5, 6, 570), (570, 6, 7, 571), (571, 7, 8, 572), (572, 8, 9, 573), (573, 9, 10, 574), (574, 10, 11, 575), (575, 11, 0, 564)])
me_torus.polygons.foreach_set('use_smooth', [True] * 576)
me_torus.materials.append(mat_marble)
me_torus.use_remesh_preserve_volume = False
me_torus.use_remesh_preserve_attributes = False
me_torus.use_mirror_vertex_groups = False
me_torus.update()
me_cube = bpy.data.meshes.new('Cube')
me_cube.from_pydata([(1.0, 1.0, 0.0), (1.0, -1.0, 0.0), (-1.0, -1.0, 0.0), (-1.0, 1.0, 0.0), (1.0, 1.0, 0.5), (1.0, -1.0, 0.5), (-1.0, -1.0, 0.5), (-1.0, 1.0, 0.5)], [], [(0, 1, 2, 3), (4, 7, 6, 5), (0, 4, 5, 1), (1, 5, 6, 2), (2, 6, 7, 3), (4, 0, 3, 7)])
me_cube.materials.append(mat_marble)
me_cube.use_remesh_preserve_volume = False
me_cube.use_remesh_preserve_attributes = False
me_cube.use_mirror_vertex_groups = False
me_cube.update()

# ---- objects
ob_cylinder = bpy.data.objects.new('Cylinder', me_cylinder_002)
ob_torus_base = bpy.data.objects.new('Torus-base', me_torus)
ob_base = bpy.data.objects.new('base', me_cube)
ob_lamp = bpy.data.objects.new('Lamp', light_lamp)
ob_camera = bpy.data.objects.new('Camera', cam_camera)

# ---- transforms, parenting, visibility, modifiers, constraints
ob_cylinder.location = (0.0, 0.0, 3.2)
ob_cylinder.lineart.crease_threshold = 0.0
ob_torus_base.location = (0.0, 0.0, 0.7)
ob_torus_base.lineart.crease_threshold = 0.0
ob_base.location = (0.0, 0.0, 0.0)
ob_base.lock_rotations_4d = False
ob_base.empty_display_type = 'ARROWS'
ob_base.lineart.crease_threshold = 0.0
ob_lamp.location = (2.575, -8.409, 19.14)
ob_lamp.rotation_euler = (0.7623, -0.07497, 0.5355)
ob_lamp.lock_rotations_4d = False
ob_lamp.empty_display_type = 'ARROWS'
ob_lamp.color = (0.0, 0.0, 0.0, 0.0)
ob_lamp.lineart.crease_threshold = 0.0
ob_camera.location = (7.5, -7.0, 7.0)
ob_camera.rotation_euler = (1.109, 0.0, 0.8149)
ob_camera.lock_rotations_4d = False
ob_camera.empty_display_type = 'ARROWS'
ob_camera.color = (0.0, 0.0, 0.0, 0.0)
ob_camera.display_type = 'WIRE'
ob_camera.lineart.crease_threshold = 0.0

# ---- collection membership
col_collection_1.objects.link(ob_cylinder)
col_collection_1.objects.link(ob_torus_base)
col_collection_1.objects.link(ob_base)
col_collection_1.objects.link(ob_lamp)
col_collection_1.objects.link(ob_camera)

# ---- scene / render settings (as saved in the file)
scene.camera = ob_camera
scene.frame_start = 1; scene.frame_end = 1; scene.frame_set(1)
scene.render.engine = 'BLENDER_EEVEE_NEXT'
scene.render.resolution_x = 200
scene.render.resolution_y = 200
scene.render.dither_intensity = 0.0
scene.render.film_transparent = True
scene.cycles.use_denoising = False
scene.cycles.samples = 128
scene.cycles.sampling_pattern = 'TABULATED_SOBOL'
scene.cycles.use_adaptive_sampling = False
scene.cycles.use_light_tree = False
scene.cycles.blur_glossy = 0.0
scene.cycles.sample_clamp_indirect = 0.0
scene.view_settings.view_transform = 'Standard'
bpy.context.view_layer.update()
